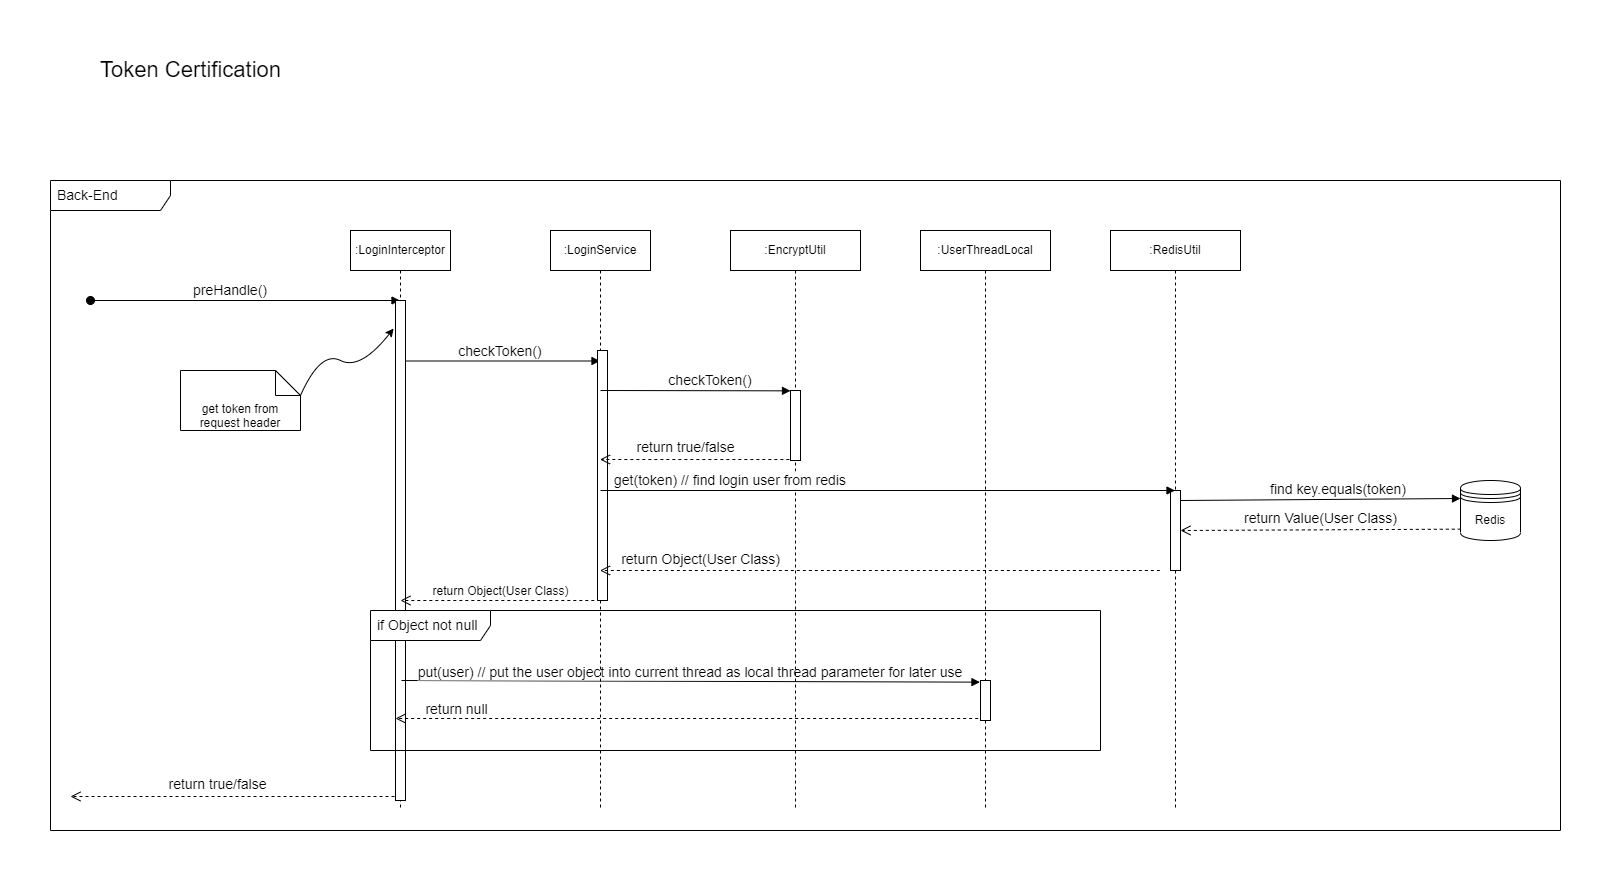

The diagram above was exported from draw.io. Its source (the exported page's mxGraphModel, read from the mxfile embedded in the PNG):
<mxGraphModel dx="2032" dy="1909" grid="1" gridSize="10" guides="1" tooltips="1" connect="1" arrows="1" fold="1" page="1" pageScale="1" pageWidth="827" pageHeight="1169" math="0" shadow="0">
  <root>
    <mxCell id="0" />
    <mxCell id="1" parent="0" />
    <mxCell id="acdkex0xn-0ILtzTHu1Q-11" value="Token Certification" style="text;html=1;align=center;verticalAlign=middle;resizable=0;points=[];autosize=1;strokeColor=none;fillColor=none;fontSize=22;" vertex="1" parent="1">
      <mxGeometry x="-120" y="-100" width="200" height="40" as="geometry" />
    </mxCell>
    <mxCell id="acdkex0xn-0ILtzTHu1Q-13" value="preHandle()" style="verticalAlign=bottom;startArrow=oval;endArrow=block;startSize=8;shadow=0;strokeWidth=1;fontSize=14;" edge="1" parent="1" target="acdkex0xn-0ILtzTHu1Q-15">
      <mxGeometry x="-0.0953" relative="1" as="geometry">
        <mxPoint x="-120" y="150" as="sourcePoint" />
        <mxPoint as="offset" />
        <mxPoint x="165" y="150" as="targetPoint" />
      </mxGeometry>
    </mxCell>
    <mxCell id="acdkex0xn-0ILtzTHu1Q-15" value=":LoginInterceptor" style="shape=umlLifeline;perimeter=lifelinePerimeter;whiteSpace=wrap;html=1;container=1;collapsible=0;recursiveResize=0;outlineConnect=0;fontSize=10;" vertex="1" parent="1">
      <mxGeometry x="140" y="80" width="100" height="580" as="geometry" />
    </mxCell>
    <mxCell id="acdkex0xn-0ILtzTHu1Q-35" value="" style="points=[];perimeter=orthogonalPerimeter;rounded=0;shadow=0;strokeWidth=1;" vertex="1" parent="acdkex0xn-0ILtzTHu1Q-15">
      <mxGeometry x="45" y="70" width="10" height="500" as="geometry" />
    </mxCell>
    <mxCell id="acdkex0xn-0ILtzTHu1Q-44" value="put(user) // put the user object into current thread as local thread parameter for later use" style="verticalAlign=bottom;endArrow=block;shadow=0;strokeWidth=1;exitX=1.065;exitY=0.848;exitDx=0;exitDy=0;exitPerimeter=0;entryX=-0.054;entryY=0.041;entryDx=0;entryDy=0;entryPerimeter=0;fontSize=14;" edge="1" parent="acdkex0xn-0ILtzTHu1Q-15" target="acdkex0xn-0ILtzTHu1Q-24">
      <mxGeometry x="-0.0008" y="-1" relative="1" as="geometry">
        <mxPoint x="51" y="450" as="sourcePoint" />
        <mxPoint x="625.5" y="450" as="targetPoint" />
        <Array as="points" />
        <mxPoint as="offset" />
      </mxGeometry>
    </mxCell>
    <mxCell id="acdkex0xn-0ILtzTHu1Q-17" value="checkToken()" style="verticalAlign=bottom;endArrow=block;shadow=0;strokeWidth=1;exitX=0.992;exitY=0.121;exitDx=0;exitDy=0;exitPerimeter=0;fontSize=14;" edge="1" parent="1" target="acdkex0xn-0ILtzTHu1Q-18" source="acdkex0xn-0ILtzTHu1Q-35">
      <mxGeometry x="-0.0227" y="1" relative="1" as="geometry">
        <mxPoint x="380" y="300" as="sourcePoint" />
        <mxPoint x="770" y="300" as="targetPoint" />
        <Array as="points" />
        <mxPoint y="1" as="offset" />
      </mxGeometry>
    </mxCell>
    <mxCell id="acdkex0xn-0ILtzTHu1Q-18" value=":LoginService" style="shape=umlLifeline;perimeter=lifelinePerimeter;whiteSpace=wrap;html=1;container=1;collapsible=0;recursiveResize=0;outlineConnect=0;fontSize=10;" vertex="1" parent="1">
      <mxGeometry x="340" y="80" width="100" height="580" as="geometry" />
    </mxCell>
    <mxCell id="acdkex0xn-0ILtzTHu1Q-19" value="" style="points=[];perimeter=orthogonalPerimeter;rounded=0;shadow=0;strokeWidth=1;" vertex="1" parent="acdkex0xn-0ILtzTHu1Q-18">
      <mxGeometry x="47" y="120" width="10" height="250" as="geometry" />
    </mxCell>
    <mxCell id="acdkex0xn-0ILtzTHu1Q-20" value=":EncryptUtil" style="shape=umlLifeline;perimeter=lifelinePerimeter;whiteSpace=wrap;html=1;container=1;collapsible=0;recursiveResize=0;outlineConnect=0;fontSize=10;" vertex="1" parent="1">
      <mxGeometry x="520" y="80" width="130" height="580" as="geometry" />
    </mxCell>
    <mxCell id="acdkex0xn-0ILtzTHu1Q-21" value="" style="points=[];perimeter=orthogonalPerimeter;rounded=0;shadow=0;strokeWidth=1;" vertex="1" parent="acdkex0xn-0ILtzTHu1Q-20">
      <mxGeometry x="60" y="160" width="10" height="70" as="geometry" />
    </mxCell>
    <mxCell id="acdkex0xn-0ILtzTHu1Q-22" value="checkToken()" style="verticalAlign=bottom;endArrow=block;shadow=0;strokeWidth=1;exitX=1.065;exitY=0.848;exitDx=0;exitDy=0;exitPerimeter=0;fontSize=14;" edge="1" parent="1">
      <mxGeometry x="0.1579" relative="1" as="geometry">
        <mxPoint x="390" y="239.99999999999986" as="sourcePoint" />
        <mxPoint x="580" y="240.34" as="targetPoint" />
        <Array as="points" />
        <mxPoint as="offset" />
      </mxGeometry>
    </mxCell>
    <mxCell id="acdkex0xn-0ILtzTHu1Q-23" value=":UserThreadLocal" style="shape=umlLifeline;perimeter=lifelinePerimeter;whiteSpace=wrap;html=1;container=1;collapsible=0;recursiveResize=0;outlineConnect=0;fontSize=10;" vertex="1" parent="1">
      <mxGeometry x="710" y="80" width="130" height="580" as="geometry" />
    </mxCell>
    <mxCell id="acdkex0xn-0ILtzTHu1Q-24" value="" style="points=[];perimeter=orthogonalPerimeter;rounded=0;shadow=0;strokeWidth=1;" vertex="1" parent="acdkex0xn-0ILtzTHu1Q-23">
      <mxGeometry x="60" y="450" width="10" height="40" as="geometry" />
    </mxCell>
    <mxCell id="acdkex0xn-0ILtzTHu1Q-26" value="Redis" style="shape=datastore;whiteSpace=wrap;html=1;fontSize=10;" vertex="1" parent="1">
      <mxGeometry x="1250" y="330" width="60" height="60" as="geometry" />
    </mxCell>
    <mxCell id="acdkex0xn-0ILtzTHu1Q-27" value="find key.equals(token)" style="verticalAlign=bottom;endArrow=block;shadow=0;strokeWidth=1;exitX=1.075;exitY=0.87;exitDx=0;exitDy=0;exitPerimeter=0;entryX=0;entryY=0.3;entryDx=0;entryDy=0;fontSize=14;" edge="1" parent="1" target="acdkex0xn-0ILtzTHu1Q-26">
      <mxGeometry x="0.1298" relative="1" as="geometry">
        <mxPoint x="970" y="349.99999999999955" as="sourcePoint" />
        <mxPoint x="1127.9999999999995" y="350.5999999999999" as="targetPoint" />
        <Array as="points" />
        <mxPoint as="offset" />
      </mxGeometry>
    </mxCell>
    <mxCell id="acdkex0xn-0ILtzTHu1Q-28" value="&lt;font style=&quot;font-size: 14px;&quot;&gt;return Value(User Class)&lt;/font&gt;" style="html=1;verticalAlign=bottom;endArrow=open;dashed=1;endSize=8;exitX=0.005;exitY=0.811;rounded=0;fontSize=10;exitDx=0;exitDy=0;exitPerimeter=0;" edge="1" parent="1" source="acdkex0xn-0ILtzTHu1Q-26">
      <mxGeometry relative="1" as="geometry">
        <mxPoint x="970" y="380" as="targetPoint" />
        <mxPoint x="1149.9999999999995" y="379.9999999999998" as="sourcePoint" />
      </mxGeometry>
    </mxCell>
    <mxCell id="acdkex0xn-0ILtzTHu1Q-30" value="&lt;font style=&quot;font-size: 14px;&quot;&gt;return true/false&lt;/font&gt;" style="html=1;verticalAlign=bottom;endArrow=open;dashed=1;endSize=8;exitX=-0.116;exitY=0.986;rounded=0;fontSize=10;exitDx=0;exitDy=0;exitPerimeter=0;" edge="1" parent="1" source="acdkex0xn-0ILtzTHu1Q-21" target="acdkex0xn-0ILtzTHu1Q-18">
      <mxGeometry x="0.0949" y="-1" relative="1" as="geometry">
        <mxPoint x="410" y="460.5999999999999" as="targetPoint" />
        <mxPoint x="567.3699999999994" y="460" as="sourcePoint" />
        <mxPoint as="offset" />
      </mxGeometry>
    </mxCell>
    <mxCell id="acdkex0xn-0ILtzTHu1Q-33" value="&lt;font style=&quot;font-size: 14px;&quot;&gt;return true/false&lt;/font&gt;" style="html=1;verticalAlign=bottom;endArrow=open;dashed=1;endSize=8;exitX=-0.099;exitY=0.992;rounded=0;fontSize=10;exitDx=0;exitDy=0;exitPerimeter=0;" edge="1" parent="1" source="acdkex0xn-0ILtzTHu1Q-35">
      <mxGeometry x="0.0949" y="-1" relative="1" as="geometry">
        <mxPoint x="-140" y="646" as="targetPoint" />
        <mxPoint x="170" y="620" as="sourcePoint" />
        <mxPoint as="offset" />
      </mxGeometry>
    </mxCell>
    <mxCell id="acdkex0xn-0ILtzTHu1Q-36" value="get token from request header" style="shape=note2;boundedLbl=1;whiteSpace=wrap;html=1;size=25;verticalAlign=top;align=center;" vertex="1" parent="1">
      <mxGeometry x="-30" y="220" width="120" height="60" as="geometry" />
    </mxCell>
    <mxCell id="acdkex0xn-0ILtzTHu1Q-38" value="" style="curved=1;endArrow=classic;html=1;rounded=0;exitX=0;exitY=0;exitDx=120;exitDy=25;exitPerimeter=0;entryX=-0.19;entryY=0.056;entryDx=0;entryDy=0;entryPerimeter=0;" edge="1" parent="1" source="acdkex0xn-0ILtzTHu1Q-36" target="acdkex0xn-0ILtzTHu1Q-35">
      <mxGeometry width="50" height="50" relative="1" as="geometry">
        <mxPoint x="350" y="220" as="sourcePoint" />
        <mxPoint x="400" y="170" as="targetPoint" />
        <Array as="points">
          <mxPoint x="110" y="200" />
          <mxPoint x="150" y="220" />
        </Array>
      </mxGeometry>
    </mxCell>
    <mxCell id="acdkex0xn-0ILtzTHu1Q-39" value=":RedisUtil" style="shape=umlLifeline;perimeter=lifelinePerimeter;whiteSpace=wrap;html=1;container=1;collapsible=0;recursiveResize=0;outlineConnect=0;fontSize=10;" vertex="1" parent="1">
      <mxGeometry x="900" y="80" width="130" height="580" as="geometry" />
    </mxCell>
    <mxCell id="acdkex0xn-0ILtzTHu1Q-40" value="" style="points=[];perimeter=orthogonalPerimeter;rounded=0;shadow=0;strokeWidth=1;" vertex="1" parent="acdkex0xn-0ILtzTHu1Q-39">
      <mxGeometry x="60" y="260" width="10" height="80" as="geometry" />
    </mxCell>
    <mxCell id="acdkex0xn-0ILtzTHu1Q-42" value="&lt;font style=&quot;font-size: 14px;&quot;&gt;return Object(User Class)&lt;/font&gt;" style="html=1;verticalAlign=bottom;endArrow=open;dashed=1;endSize=8;exitX=-0.116;exitY=0.986;rounded=0;fontSize=10;exitDx=0;exitDy=0;exitPerimeter=0;" edge="1" parent="acdkex0xn-0ILtzTHu1Q-39" target="acdkex0xn-0ILtzTHu1Q-18">
      <mxGeometry x="0.641" relative="1" as="geometry">
        <mxPoint x="-140" y="340" as="targetPoint" />
        <mxPoint x="49.340000000000146" y="340" as="sourcePoint" />
        <mxPoint as="offset" />
      </mxGeometry>
    </mxCell>
    <mxCell id="acdkex0xn-0ILtzTHu1Q-41" value="get(token) // find login user from redis" style="verticalAlign=bottom;endArrow=block;shadow=0;strokeWidth=1;exitX=1.065;exitY=0.848;exitDx=0;exitDy=0;exitPerimeter=0;fontSize=14;" edge="1" parent="1" target="acdkex0xn-0ILtzTHu1Q-39">
      <mxGeometry x="-0.5474" relative="1" as="geometry">
        <mxPoint x="390" y="340" as="sourcePoint" />
        <mxPoint x="580" y="340.34000000000015" as="targetPoint" />
        <Array as="points" />
        <mxPoint as="offset" />
      </mxGeometry>
    </mxCell>
    <mxCell id="acdkex0xn-0ILtzTHu1Q-43" value="return Object(User Class)" style="html=1;verticalAlign=bottom;endArrow=open;dashed=1;endSize=8;exitX=-0.116;exitY=0.986;rounded=0;fontSize=10;exitDx=0;exitDy=0;exitPerimeter=0;" edge="1" parent="1">
      <mxGeometry x="-0.0008" relative="1" as="geometry">
        <mxPoint x="190" y="450" as="targetPoint" />
        <mxPoint x="389.84000000000015" y="450" as="sourcePoint" />
        <mxPoint as="offset" />
      </mxGeometry>
    </mxCell>
    <mxCell id="acdkex0xn-0ILtzTHu1Q-45" value="&lt;font style=&quot;font-size: 14px;&quot;&gt;return null&lt;/font&gt;" style="html=1;verticalAlign=bottom;endArrow=open;dashed=1;endSize=8;exitX=-0.236;exitY=0.95;rounded=0;fontSize=10;exitDx=0;exitDy=0;exitPerimeter=0;" edge="1" parent="1" source="acdkex0xn-0ILtzTHu1Q-24">
      <mxGeometry x="0.7907" y="2" relative="1" as="geometry">
        <mxPoint x="185" y="568" as="targetPoint" />
        <mxPoint x="305.34000000000015" y="560" as="sourcePoint" />
        <mxPoint as="offset" />
      </mxGeometry>
    </mxCell>
    <mxCell id="YvXe5Y_JXlbyYnD4rvOt-1" value="&lt;font style=&quot;font-size: 14px;&quot;&gt;if Object not null&lt;/font&gt;" style="shape=umlFrame;whiteSpace=wrap;html=1;width=120;height=30;boundedLbl=1;verticalAlign=middle;align=left;spacingLeft=5;" vertex="1" parent="1">
      <mxGeometry x="160" y="460" width="730" height="140" as="geometry" />
    </mxCell>
    <mxCell id="YvXe5Y_JXlbyYnD4rvOt-2" value="Back-End" style="shape=umlFrame;whiteSpace=wrap;html=1;width=120;height=30;boundedLbl=1;verticalAlign=middle;align=left;spacingLeft=5;fontSize=14;" vertex="1" parent="1">
      <mxGeometry x="-160" y="30" width="1510" height="650" as="geometry" />
    </mxCell>
  </root>
</mxGraphModel>